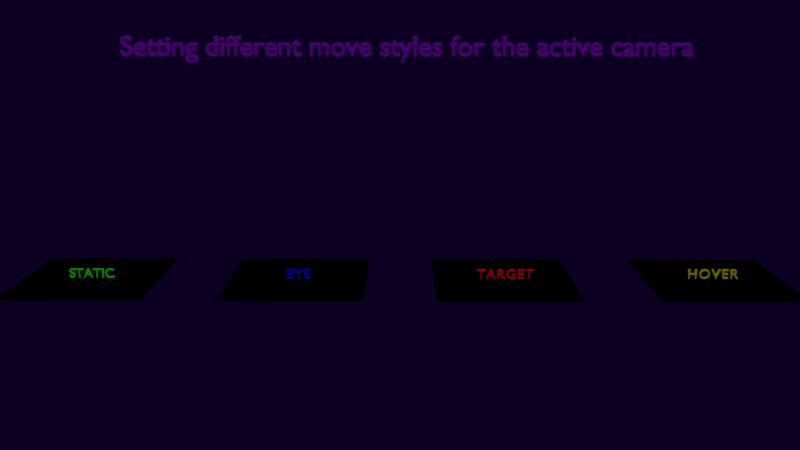 # Source: camera_move_styles.blend  (saved by Blender 2.78.0; exported with 4.5.12 LTS)
import bpy
from mathutils import Matrix  # noqa: F401  (used for matrix-valued properties, if any)

bpy.ops.wm.read_factory_settings(use_empty=True)
scene = bpy.context.scene
scene.name = 'Scene'

# ---- collections
col_collection_1 = bpy.data.collections.new('Collection 1'); scene.collection.children.link(col_collection_1)

# ---- materials (node trees are filled in below, after node groups)
mat_plane = bpy.data.materials.new('plane')
mat_plane.alpha_threshold = 0.0
mat_plane.roughness = 0.5
mat_plane.specular_intensity = 0.0
mat_hover = bpy.data.materials.new('hover')
mat_hover.alpha_threshold = 0.0
mat_hover.diffuse_color = (0.5799, 0.5799, 0.0, 1.0)
mat_hover.roughness = 0.5
mat_hover.specular_intensity = 0.0
mat_target = bpy.data.materials.new('target')
mat_target.alpha_threshold = 0.0
mat_target.diffuse_color = (1.0, 0.0, 0.0, 1.0)
mat_target.roughness = 0.5
mat_target.specular_intensity = 0.0
mat_eye = bpy.data.materials.new('eye')
mat_eye.alpha_threshold = 0.0
mat_eye.diffuse_color = (0.0, 0.0, 1.0, 1.0)
mat_eye.roughness = 0.5
mat_eye.specular_intensity = 0.0
mat_text = bpy.data.materials.new('text')
mat_text.alpha_threshold = 0.0
mat_text.diffuse_color = (0.3, 0.0, 0.7, 1.0)
mat_text.specular_color = (1.0, 0.9068, 0.9348)
mat_text.roughness = 0.5
mat_text.specular_intensity = 0.301
mat_static = bpy.data.materials.new('static')
mat_static.alpha_threshold = 0.0
mat_static.diffuse_color = (0.02748, 1.0, 0.0, 1.0)
mat_static.roughness = 0.5
mat_static.specular_intensity = 0.0

# ---- node groups
ng_nodegroup_001 = bpy.data.node_groups.new('NodeGroup.001', 'ShaderNodeTree')
_s = ng_nodegroup_001.interface.new_socket(name='Value', in_out='OUTPUT', socket_type='NodeSocketFloat')
_s.min_value = 0.0
_s.max_value = 0.0
_s = ng_nodegroup_001.interface.new_socket(name='Image', in_out='INPUT', socket_type='NodeSocketColor')
_s.default_value = (0.8, 0.8, 0.8, 1.0)
_s = ng_nodegroup_001.interface.new_socket(name='hardness', in_out='INPUT', socket_type='NodeSocketFloat')
_s.default_value = 0.99
_s.min_value = -1e+04
_s.max_value = 1e+04
_s = ng_nodegroup_001.interface.new_socket(name='lightness', in_out='INPUT', socket_type='NodeSocketFloat')
_s.default_value = 85.5
_s.min_value = -1e+04
_s.max_value = 1e+04
_s = ng_nodegroup_001.interface.new_socket(name='scale', in_out='INPUT', socket_type='NodeSocketFloat')
_N = ng_nodegroup_001.nodes; _L = ng_nodegroup_001.links
n0 = _N.new('ShaderNodeMath'); n0.name = 'Math.006'; n0.location = (-452, -30)
n0.hide = True
n0.operation = 'MULTIPLY'
n1 = _N.new('ShaderNodeMath'); n1.name = 'Math.002'; n1.location = (-301, 13)
n1.hide = True
n2 = _N.new('ShaderNodeMath'); n2.name = 'Math.005'; n2.location = (-301, -20)
n2.hide = True
n2.operation = 'SUBTRACT'
n3 = _N.new('ShaderNodeMath'); n3.name = 'Math.007'; n3.location = (-188, -29)
n3.hide = True
n3.operation = 'SINE'
n4 = _N.new('ShaderNodeMath'); n4.name = 'Math.004'; n4.location = (-187, 6)
n4.hide = True
n4.operation = 'SINE'
n5 = _N.new('ShaderNodeSeparateColor'); n5.name = 'Separate RGB.001'; n5.location = (-749, -58)
n6 = _N.new('NodeReroute'); n6.name = 'Reroute.003'; n6.location = (-489, -19)
n6.width = 16
n6.socket_idname = 'NodeSocketFloat'
n7 = _N.new('ShaderNodeMath'); n7.name = 'Math.010'; n7.location = (183, 58)
n7.operation = 'SUBTRACT'
n8 = _N.new('ShaderNodeMath'); n8.name = 'Math.008'; n8.location = (5, 58)
n8.operation = 'MULTIPLY'
n9 = _N.new('NodeGroupOutput'); n9.name = 'Group Output'; n9.location = (585, 30)
n10 = _N.new('NodeGroupInput'); n10.name = 'Group Input'; n10.location = (-1242, 0)
n11 = _N.new('ShaderNodeMath'); n11.name = 'Math.011'; n11.location = (-932, -51)
n11.hide = True
n11.operation = 'MULTIPLY'
n12 = _N.new('ShaderNodeMath'); n12.name = 'Math.003'; n12.location = (-451, 3)
n12.hide = True
n12.operation = 'MULTIPLY'
n13 = _N.new('ShaderNodeMath'); n13.name = 'Math.009'; n13.location = (366, 58)
n13.operation = 'MULTIPLY'
n13.use_clamp = True
_L.new(n5.outputs[0], n12.inputs[0])
_L.new(n5.outputs[1], n0.inputs[0])
_L.new(n1.outputs[0], n4.inputs[0])
_L.new(n12.outputs[0], n1.inputs[0])
_L.new(n0.outputs[0], n1.inputs[1])
_L.new(n4.outputs[0], n8.inputs[0])
_L.new(n12.outputs[0], n2.inputs[0])
_L.new(n0.outputs[0], n2.inputs[1])
_L.new(n2.outputs[0], n3.inputs[0])
_L.new(n8.outputs[0], n7.inputs[0])
_L.new(n3.outputs[0], n8.inputs[1])
_L.new(n7.outputs[0], n13.inputs[0])
_L.new(n10.outputs[0], n5.inputs[0])
_L.new(n6.outputs[0], n12.inputs[1])
_L.new(n6.outputs[0], n0.inputs[1])
_L.new(n10.outputs[1], n11.inputs[0])
_L.new(n10.outputs[2], n13.inputs[1])
_L.new(n13.outputs[0], n9.inputs[0])
_L.new(n10.outputs[3], n6.inputs[0])
_L.new(n11.outputs[0], n7.inputs[1])
n9.is_active_output = True

# ---- material node trees
mat_plane.use_nodes = True; mat_plane.node_tree.nodes.clear()
_N = mat_plane.node_tree.nodes; _L = mat_plane.node_tree.links
n0 = _N.new('ShaderNodeVectorMath'); n0.name = 'Vector Math'; n0.location = (-1557, -485)
n0.hide = True
n1 = _N.new('ShaderNodeMix'); n1.name = 'Mix.002'; n1.location = (-360, -87)
n1.hide = True
n1.data_type = 'RGBA'
n2 = _N.new('ShaderNodeMix'); n2.name = 'Mix.001'; n2.location = (-200, -60)
n2.hide = True
n2.data_type = 'RGBA'
n3 = _N.new('ShaderNodeMix'); n3.name = 'Mix.004'; n3.location = (-523, -109)
n3.hide = True
n3.data_type = 'RGBA'
n4 = _N.new('ShaderNodeSeparateColor'); n4.name = 'Separate RGB'; n4.location = (-1365, -22)
n5 = _N.new('ShaderNodeMapping'); n5.name = 'Mapping'; n5.location = (-1921, -474)
n5.inputs[3].default_value = (1.5, 1.5, 1.0)
n6 = _N.new('NodeReroute'); n6.name = 'Reroute.002'; n6.location = (-930, -807)
n6.width = 16
n6.socket_idname = 'NodeSocketVector'
n7 = _N.new('NodeReroute'); n7.name = 'Reroute.003'; n7.location = (-1992, -807)
n7.width = 16
n7.socket_idname = 'NodeSocketVector'
n8 = _N.new('NodeUndefined'); n8.name = 'Extended Material'; n8.location = (-48, -25)
n8.inputs[1].default_value = (1.0, 1.0, 1.0, 1.0)
n8.inputs[2].default_value = 0.8
n8.inputs[3].default_value = (0.0, 0.0, 0.0)
n8.inputs[4].default_value = (1.0, 1.0, 1.0, 1.0)
n8.inputs[5].default_value = 1.0
n8.inputs[7].default_value = 1.0
n8.inputs[8].default_value = 0.0
n8.inputs[9].default_value = 1.0
n8.inputs[10].default_value = 0.0
n9 = _N.new('NodeUndefined'); n9.name = 'Geometry'; n9.location = (-2245, -65)
n10 = _N.new('NodeUndefined'); n10.name = 'Output'; n10.location = (145, -24)
n10.inputs[1].default_value = 1.0
n11 = _N.new('ShaderNodeValue'); n11.name = 'Value.002'; n11.location = (-715, -888)
n11.width = 100
n11.outputs[0].default_value = -7.32
n12 = _N.new('ShaderNodeGroup'); n12.name = 'Group.001'; n12.location = (-546, -640)
n12.width = 158
n12.node_tree = ng_nodegroup_001
n13 = _N.new('ShaderNodeValue'); n13.name = 'Value'; n13.location = (-715, -736)
n13.width = 100
n13.outputs[0].default_value = 1.99
n14 = _N.new('ShaderNodeValue'); n14.name = 'Value.001'; n14.location = (-715, -812)
n14.width = 100
n14.outputs[0].default_value = 85.5
n15 = _N.new('NodeReroute'); n15.name = 'Reroute'; n15.location = (-1215, -522)
n15.width = 16
n15.socket_idname = 'NodeSocketFloat'
n16 = _N.new('ShaderNodeSqueeze'); n16.name = 'Squeeze Value'; n16.location = (-1413, -486)
n16.inputs[1].default_value = 2.84
n16.inputs[2].default_value = -0.2
n17 = _N.new('ShaderNodeMix'); n17.name = 'Mix.005'; n17.location = (-722, -252)
n17.data_type = 'RGBA'
n17.inputs[6].default_value = (1.0, 0.0, 0.0, 1.0)
n18 = _N.new('ShaderNodeMix'); n18.name = 'Mix.006'; n18.location = (-881, -166)
n18.data_type = 'RGBA'
n18.inputs[6].default_value = (1.0, 1.0, 0.0, 1.0)
n19 = _N.new('ShaderNodeMix'); n19.name = 'Mix'; n19.location = (-559, -329)
n19.data_type = 'RGBA'
n19.inputs[6].default_value = (0.02748, 1.0, 0.0, 1.0)
n20 = _N.new('ShaderNodeMix'); n20.name = 'Mix.003'; n20.location = (-390, -410)
n20.data_type = 'RGBA'
n20.inputs[6].default_value = (0.0, 0.0, 1.0, 1.0)
n21 = _N.new('NodeReroute'); n21.name = 'Reroute.001'; n21.location = (-1128, -561)
n21.width = 16
n22 = _N.new('ShaderNodeRGB'); n22.name = 'RGB'; n22.location = (-1339, -612)
n22.outputs[0].default_value = (0.003482, 0.0, 0.005, 1.0)
n23 = _N.new('ShaderNodeMath'); n23.name = 'Math'; n23.location = (-224, -519)
n23.operation = 'MULTIPLY'
n23.inputs[1].default_value = 9.0
n24 = _N.new('ShaderNodeVectorMath'); n24.name = 'Vector Math.001'; n24.location = (0, 0)
n24.operation = 'LENGTH'
_L.new(n8.outputs[0], n10.inputs[0])
_L.new(n7.outputs[0], n5.inputs[0])
_L.new(n9.outputs[6], n4.inputs[0])
_L.new(n2.outputs[2], n8.inputs[0])
_L.new(n1.outputs[2], n2.inputs[6])
_L.new(n19.outputs[2], n1.inputs[7])
_L.new(n20.outputs[2], n2.inputs[7])
_L.new(n4.outputs[1], n1.inputs[0])
_L.new(n3.outputs[2], n1.inputs[6])
_L.new(n17.outputs[2], n3.inputs[7])
_L.new(n5.outputs[0], n0.inputs[0])
_L.new(n15.outputs[0], n19.inputs[0])
_L.new(n15.outputs[0], n20.inputs[0])
_L.new(n15.outputs[0], n17.inputs[0])
_L.new(n15.outputs[0], n18.inputs[0])
_L.new(n18.outputs[2], n3.inputs[6])
_L.new(n21.outputs[0], n18.inputs[7])
_L.new(n21.outputs[0], n17.inputs[7])
_L.new(n21.outputs[0], n19.inputs[7])
_L.new(n21.outputs[0], n20.inputs[7])
_L.new(n16.outputs[0], n15.inputs[0])
_L.new(n22.outputs[0], n21.inputs[0])
_L.new(n4.outputs[0], n2.inputs[0])
_L.new(n4.outputs[2], n3.inputs[0])
_L.new(n6.outputs[0], n12.inputs[0])
_L.new(n9.outputs[4], n7.inputs[0])
_L.new(n12.outputs[0], n23.inputs[0])
_L.new(n7.outputs[0], n6.inputs[0])
_L.new(n14.outputs[0], n12.inputs[2])
_L.new(n11.outputs[0], n12.inputs[3])
_L.new(n23.outputs[0], n8.inputs[6])
_L.new(n13.outputs[0], n12.inputs[1])
_L.new(n24.outputs[1], n16.inputs[0])
_L.new(n0.outputs[0], n24.inputs[0])

# ---- world
world_world = bpy.data.worlds.new('World'); scene.world = world_world
world_world.color = (0.003802, 0.0, 0.016)
world_world.use_sun_shadow = False
world_world.sun_shadow_jitter_overblur = 0.0
world_world.cycles.sampling_method = 'NONE'
world_world.cycles.sample_map_resolution = 256

# ---- cameras
cam_camera = bpy.data.cameras.new('Camera')
cam_camera.clip_end = 100.0
cam_camera.lens = 35.0
cam_camera.sensor_width = 32.0
cam_camera.sensor_height = 18.0
cam_camera.ortho_scale = 7.314
cam_camera.dof.focus_distance = 0.0
cam_camera.dof.aperture_fstop = 128.0

# ---- lights
light_lamp_001 = bpy.data.lights.new('Lamp.001', 'SUN')
light_lamp_001.transmission_factor = 0.0
light_lamp_001.cutoff_distance = 30.0
light_lamp_001.angle = 0.1993
light_lamp_001.energy = 1.0
light_lamp_001.shadow_buffer_clip_start = 1.001
light_lamp_001.shadow_soft_size = 0.1
light_lamp_001.shadow_cascade_max_distance = 1000.0
light_lamp_001.cycles.use_multiple_importance_sampling = False

# ---- meshes
me_plane_003 = bpy.data.meshes.new('Plane.003')
me_plane_003.from_pydata([(-1.0, -1.0, 0.0), (1.0, -1.0, 0.0), (-1.0, 1.0, 0.0), (1.0, 1.0, 0.0)], [], [(0, 1, 3, 2)])
_uv = me_plane_003.uv_layers.new(name='UVMap')
_uv.uv.foreach_set('vector', [9.998e-05, 0.0001, 0.9999, 9.998e-05, 0.9999, 0.9999, 9.998e-05, 0.9999])
_ca = me_plane_003.color_attributes.new('Col', 'BYTE_COLOR', 'CORNER')
_ca.data.foreach_set('color', [1.0, 0.0, 0.0, 1.0, 1.0, 0.0, 0.0, 1.0, 1.0, 0.0, 0.0, 1.0, 1.0, 0.0, 0.0, 1.0])
me_plane_003.materials.append(mat_plane)
me_plane_003.use_remesh_preserve_volume = False
me_plane_003.use_remesh_preserve_attributes = False
me_plane_003.use_mirror_vertex_groups = False
me_plane_003.use_paint_bone_selection = False
me_plane_003.use_paint_mask = True
me_plane_003.update()
me_plane_002 = bpy.data.meshes.new('Plane.002')
me_plane_002.from_pydata([(-1.0, -1.0, 0.0), (1.0, -1.0, 0.0), (-1.0, 1.0, 0.0), (1.0, 1.0, 0.0)], [], [(0, 1, 3, 2)])
_uv = me_plane_002.uv_layers.new(name='UVMap')
_uv.uv.foreach_set('vector', [9.998e-05, 0.0001, 0.9999, 9.998e-05, 0.9999, 0.9999, 9.998e-05, 0.9999])
_ca = me_plane_002.color_attributes.new('Col', 'BYTE_COLOR', 'CORNER')
_ca.data.foreach_set('color', [0.0, 0.0, 1.0, 1.0, 0.0, 0.0, 1.0, 1.0, 0.0, 0.0, 1.0, 1.0, 0.0, 0.0, 1.0, 1.0])
me_plane_002.materials.append(mat_plane)
me_plane_002.use_remesh_preserve_volume = False
me_plane_002.use_remesh_preserve_attributes = False
me_plane_002.use_mirror_vertex_groups = False
me_plane_002.use_paint_bone_selection = False
me_plane_002.use_paint_mask = True
me_plane_002.update()
me_plane_001 = bpy.data.meshes.new('Plane.001')
me_plane_001.from_pydata([(-1.0, -1.0, 0.0), (1.0, -1.0, 0.0), (-1.0, 1.0, 0.0), (1.0, 1.0, 0.0)], [], [(0, 1, 3, 2)])
_uv = me_plane_001.uv_layers.new(name='UVMap')
_uv.uv.foreach_set('vector', [0.0001, 9.998e-05, 0.9999, 9.998e-05, 0.9999, 0.9999, 9.998e-05, 0.9999])
_ca = me_plane_001.color_attributes.new('Col', 'BYTE_COLOR', 'CORNER')
_ca.data.foreach_set('color', [0.0, 0.0, 0.0, 1.0, 0.0, 0.0, 0.0, 1.0, 0.0, 0.0, 0.0, 1.0, 0.0, 0.0, 0.0, 1.0])
me_plane_001.materials.append(mat_plane)
me_plane_001.use_remesh_preserve_volume = False
me_plane_001.use_remesh_preserve_attributes = False
me_plane_001.use_mirror_vertex_groups = False
me_plane_001.use_paint_bone_selection = False
me_plane_001.use_paint_mask = True
me_plane_001.update()
me_plane = bpy.data.meshes.new('Plane')
me_plane.from_pydata([(-1.0, -1.0, 0.0), (1.0, -1.0, 0.0), (-1.0, 1.0, 0.0), (1.0, 1.0, 0.0)], [], [(0, 1, 3, 2)])
_uv = me_plane.uv_layers.new(name='UVMap')
_uv.uv.foreach_set('vector', [9.998e-05, 0.0001, 0.9999, 9.998e-05, 0.9999, 0.9999, 9.998e-05, 0.9999])
_ca = me_plane.color_attributes.new('Col', 'BYTE_COLOR', 'CORNER')
_ca.data.foreach_set('color', [0.0, 1.0, 0.0, 1.0, 0.0, 1.0, 0.0, 1.0, 0.0, 1.0, 0.0, 1.0, 0.0, 1.0, 0.0, 1.0])
me_plane.materials.append(mat_plane)
me_plane.use_remesh_preserve_volume = False
me_plane.use_remesh_preserve_attributes = False
me_plane.use_mirror_vertex_groups = False
me_plane.use_paint_bone_selection = False
me_plane.use_paint_mask = True
me_plane.update()

# ---- curves / text
txt_text5 = bpy.data.curves.new('Text5', 'FONT')
txt_text5.dimensions = '2D'
txt_text5.body = 'HOVER'
txt_text5.materials.append(mat_hover)
txt_text5.use_path_clamp = True
txt_text5.bevel_resolution = 0
txt_text5.extrude = 0.01
txt_text5.bevel_depth = 0.005
txt_text5.fill_mode = 'FRONT'
txt_text5.align_x = 'CENTER'
txt_text5.size = 0.2
txt_text5.space_character = 1.2
txt_text4 = bpy.data.curves.new('Text4', 'FONT')
txt_text4.dimensions = '2D'
txt_text4.body = 'TARGET'
txt_text4.materials.append(mat_target)
txt_text4.use_path_clamp = True
txt_text4.bevel_resolution = 0
txt_text4.extrude = 0.0101
txt_text4.bevel_depth = 0.005
txt_text4.fill_mode = 'FRONT'
txt_text4.align_x = 'CENTER'
txt_text4.size = 0.2
txt_text4.space_character = 1.15
txt_text3 = bpy.data.curves.new('Text3', 'FONT')
txt_text3.dimensions = '2D'
txt_text3.body = 'EYE'
txt_text3.materials.append(mat_eye)
txt_text3.use_path_clamp = True
txt_text3.bevel_resolution = 0
txt_text3.extrude = 0.0101
txt_text3.bevel_depth = 0.005
txt_text3.fill_mode = 'FRONT'
txt_text3.align_x = 'CENTER'
txt_text3.size = 0.2
txt_text3.space_character = 1.15
txt_text = bpy.data.curves.new('Text', 'FONT')
txt_text.dimensions = '2D'
txt_text.body = 'Setting different move styles for the active camera'
txt_text.materials.append(mat_text)
txt_text.use_path_clamp = True
txt_text.bevel_resolution = 0
txt_text.extrude = 0.02
txt_text.bevel_depth = 0.01
txt_text.fill_mode = 'FRONT'
txt_text.align_x = 'CENTER'
txt_text.size = 0.4
txt_text2 = bpy.data.curves.new('Text2', 'FONT')
txt_text2.dimensions = '2D'
txt_text2.body = 'STATIC'
txt_text2.materials.append(mat_static)
txt_text2.use_path_clamp = True
txt_text2.bevel_resolution = 0
txt_text2.extrude = 0.0046
txt_text2.bevel_depth = 0.0048
txt_text2.fill_mode = 'FRONT'
txt_text2.align_x = 'CENTER'
txt_text2.size = 0.2

# ---- objects
ob_plane_003 = bpy.data.objects.new('Plane.003', me_plane_003)
ob_plane_002 = bpy.data.objects.new('Plane.002', me_plane_002)
ob_plane_001 = bpy.data.objects.new('Plane.001', me_plane_001)
ob_text5 = bpy.data.objects.new('Text5', txt_text5)
ob_text4 = bpy.data.objects.new('Text4', txt_text4)
ob_text3 = bpy.data.objects.new('Text3', txt_text3)
ob_text = bpy.data.objects.new('Text', txt_text)
ob_lamp_001 = bpy.data.objects.new('Lamp.001', light_lamp_001)
ob_plane = bpy.data.objects.new('Plane', me_plane)
ob_camera = bpy.data.objects.new('Camera', cam_camera)
ob_text2 = bpy.data.objects.new('Text2', txt_text2)

# ---- transforms, parenting, visibility, modifiers, constraints
ob_plane_003.location = (-1.5, 0.0, 0.0)
ob_plane_003.lineart.crease_threshold = 0.0
ob_plane_002.location = (1.469, 0.0, 0.0)
ob_plane_002.lineart.crease_threshold = 0.0
ob_plane_001.location = (4.5, 0.0, 0.0)
ob_plane_001.lineart.crease_threshold = 0.0
ob_text5.location = (4.5, -0.01988, 0.01525)
ob_text5.rotation_euler = (1.571, 0.0, 0.0)
ob_text5.lineart.crease_threshold = 0.0
ob_text4.location = (1.5, -0.01988, 0.009345)
ob_text4.rotation_euler = (1.571, 0.0, 0.0)
ob_text4.lineart.crease_threshold = 0.0
ob_text3.location = (-1.5, -0.01988, 0.009647)
ob_text3.rotation_euler = (1.571, 0.0, 0.0)
ob_text3.lineart.crease_threshold = 0.0
ob_text.location = (0.06072, 0.5458, 3.146)
ob_text.rotation_euler = (1.571, 0.0, 0.0)
ob_text.lineart.crease_threshold = 0.0
ob_lamp_001.location = (0.9663, -0.9152, 4.0)
ob_lamp_001.rotation_euler = (0.6503, 0.05522, 0.3447)
ob_lamp_001.lock_rotations_4d = False
ob_lamp_001.empty_display_type = 'ARROWS'
ob_lamp_001.color = (0.0, 0.0, 0.0, 0.0)
ob_lamp_001.lineart.crease_threshold = 0.0
ob_plane.location = (-4.5, 0.0, 0.0)
ob_plane.lineart.crease_threshold = 0.0
ob_camera.location = (0.06447, -12.13, 3.925)
ob_camera.rotation_euler = (1.319, -2.54e-09, 0.007)
ob_camera.lock_rotations_4d = False
ob_camera.empty_display_type = 'ARROWS'
ob_camera.color = (0.0, 0.0, 0.0, 0.0)
ob_camera.display_type = 'WIRE'
ob_camera.lineart.crease_threshold = 0.0
ob_text2.location = (-4.5, -0.01988, 0.01022)
ob_text2.rotation_euler = (1.571, 0.0, 0.0)
ob_text2.lineart.crease_threshold = 0.0

# ---- collection membership
col_collection_1.objects.link(ob_plane_003)
col_collection_1.objects.link(ob_plane_002)
col_collection_1.objects.link(ob_plane_001)
col_collection_1.objects.link(ob_text5)
col_collection_1.objects.link(ob_text4)
col_collection_1.objects.link(ob_text3)
col_collection_1.objects.link(ob_text)
col_collection_1.objects.link(ob_lamp_001)
col_collection_1.objects.link(ob_plane)
col_collection_1.objects.link(ob_camera)
col_collection_1.objects.link(ob_text2)

# ---- scene / render settings (as saved in the file)
scene.camera = ob_camera
scene.frame_start = 1; scene.frame_end = 250; scene.frame_set(1)
scene.render.engine = 'BLENDER_EEVEE_NEXT'
scene.render.resolution_percentage = 50
scene.render.dither_intensity = 0.0
scene.cycles.use_denoising = False
scene.cycles.samples = 10
scene.cycles.sampling_pattern = 'TABULATED_SOBOL'
scene.cycles.light_sampling_threshold = 0.0
scene.cycles.use_adaptive_sampling = False
scene.cycles.use_light_tree = False
scene.cycles.blur_glossy = 0.0
scene.cycles.pixel_filter_type = 'GAUSSIAN'
scene.cycles.sample_clamp_indirect = 0.0
scene.view_settings.view_transform = 'Standard'
bpy.context.view_layer.update()
